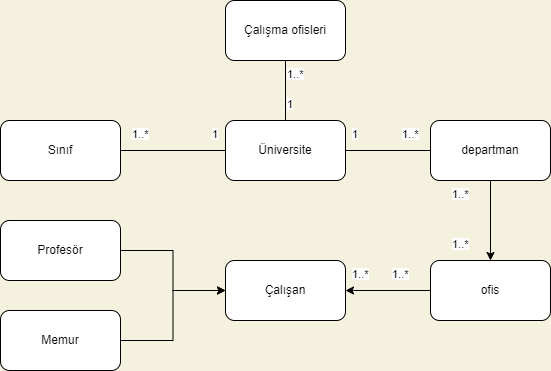

The diagram above was exported from draw.io. Its source (the exported page's mxGraphModel, read from the mxfile embedded in the PNG):
<mxGraphModel dx="724" dy="379" grid="1" gridSize="10" guides="1" tooltips="1" connect="1" arrows="1" fold="1" page="1" pageScale="1" pageWidth="827" pageHeight="1169" background="#F4F1DE" math="0" shadow="0">
  <root>
    <mxCell id="0" />
    <mxCell id="1" parent="0" />
    <mxCell id="N_HeCaArG3yh-PkzPcsj-1" value="Üniversite" style="rounded=1;whiteSpace=wrap;html=1;" parent="1" vertex="1">
      <mxGeometry x="335" y="260" width="120" height="60" as="geometry" />
    </mxCell>
    <mxCell id="N_HeCaArG3yh-PkzPcsj-3" value="Çalışma ofisleri" style="rounded=1;whiteSpace=wrap;html=1;" parent="1" vertex="1">
      <mxGeometry x="335" y="140" width="120" height="60" as="geometry" />
    </mxCell>
    <mxCell id="N_HeCaArG3yh-PkzPcsj-7" value="" style="edgeStyle=orthogonalEdgeStyle;rounded=0;orthogonalLoop=1;jettySize=auto;html=1;" parent="1" source="N_HeCaArG3yh-PkzPcsj-4" target="N_HeCaArG3yh-PkzPcsj-6" edge="1">
      <mxGeometry relative="1" as="geometry" />
    </mxCell>
    <mxCell id="N_HeCaArG3yh-PkzPcsj-4" value="departman" style="rounded=1;whiteSpace=wrap;html=1;" parent="1" vertex="1">
      <mxGeometry x="540" y="260" width="120" height="60" as="geometry" />
    </mxCell>
    <mxCell id="N_HeCaArG3yh-PkzPcsj-5" value="Sınıf" style="rounded=1;whiteSpace=wrap;html=1;" parent="1" vertex="1">
      <mxGeometry x="110" y="260" width="120" height="60" as="geometry" />
    </mxCell>
    <mxCell id="N_HeCaArG3yh-PkzPcsj-9" value="" style="edgeStyle=orthogonalEdgeStyle;rounded=0;orthogonalLoop=1;jettySize=auto;html=1;" parent="1" source="N_HeCaArG3yh-PkzPcsj-6" target="N_HeCaArG3yh-PkzPcsj-8" edge="1">
      <mxGeometry relative="1" as="geometry" />
    </mxCell>
    <mxCell id="N_HeCaArG3yh-PkzPcsj-6" value="ofis" style="whiteSpace=wrap;html=1;rounded=1;" parent="1" vertex="1">
      <mxGeometry x="540" y="400" width="120" height="60" as="geometry" />
    </mxCell>
    <mxCell id="N_HeCaArG3yh-PkzPcsj-8" value="Çalışan" style="whiteSpace=wrap;html=1;rounded=1;" parent="1" vertex="1">
      <mxGeometry x="335" y="400" width="120" height="60" as="geometry" />
    </mxCell>
    <mxCell id="8OhJAhB42PDbP1T_9shj-19" value="" style="edgeStyle=orthogonalEdgeStyle;rounded=0;orthogonalLoop=1;jettySize=auto;html=1;" edge="1" parent="1" source="N_HeCaArG3yh-PkzPcsj-10" target="N_HeCaArG3yh-PkzPcsj-8">
      <mxGeometry relative="1" as="geometry" />
    </mxCell>
    <mxCell id="N_HeCaArG3yh-PkzPcsj-10" value="Profesör" style="whiteSpace=wrap;html=1;rounded=1;" parent="1" vertex="1">
      <mxGeometry x="110" y="360" width="120" height="60" as="geometry" />
    </mxCell>
    <mxCell id="8OhJAhB42PDbP1T_9shj-20" value="" style="edgeStyle=orthogonalEdgeStyle;rounded=0;orthogonalLoop=1;jettySize=auto;html=1;" edge="1" parent="1" source="N_HeCaArG3yh-PkzPcsj-12" target="N_HeCaArG3yh-PkzPcsj-8">
      <mxGeometry relative="1" as="geometry" />
    </mxCell>
    <mxCell id="N_HeCaArG3yh-PkzPcsj-12" value="Memur" style="whiteSpace=wrap;html=1;rounded=1;" parent="1" vertex="1">
      <mxGeometry x="110" y="450" width="120" height="60" as="geometry" />
    </mxCell>
    <mxCell id="N_HeCaArG3yh-PkzPcsj-24" value="" style="endArrow=none;html=1;edgeStyle=orthogonalEdgeStyle;rounded=0;entryX=0.5;entryY=1;entryDx=0;entryDy=0;exitX=0.5;exitY=0;exitDx=0;exitDy=0;" parent="1" source="N_HeCaArG3yh-PkzPcsj-1" target="N_HeCaArG3yh-PkzPcsj-3" edge="1">
      <mxGeometry relative="1" as="geometry">
        <mxPoint x="410" y="270" as="sourcePoint" />
        <mxPoint x="570" y="270" as="targetPoint" />
      </mxGeometry>
    </mxCell>
    <mxCell id="N_HeCaArG3yh-PkzPcsj-27" value="" style="endArrow=none;html=1;edgeStyle=orthogonalEdgeStyle;rounded=0;exitX=0;exitY=0.5;exitDx=0;exitDy=0;" parent="1" source="N_HeCaArG3yh-PkzPcsj-1" target="N_HeCaArG3yh-PkzPcsj-5" edge="1">
      <mxGeometry relative="1" as="geometry">
        <mxPoint x="320" y="290" as="sourcePoint" />
        <mxPoint x="262" y="290" as="targetPoint" />
        <Array as="points" />
      </mxGeometry>
    </mxCell>
    <mxCell id="N_HeCaArG3yh-PkzPcsj-29" value="" style="endArrow=none;html=1;edgeStyle=orthogonalEdgeStyle;rounded=0;entryX=0;entryY=0.5;entryDx=0;entryDy=0;" parent="1" source="N_HeCaArG3yh-PkzPcsj-1" target="N_HeCaArG3yh-PkzPcsj-4" edge="1">
      <mxGeometry relative="1" as="geometry">
        <mxPoint x="450" y="289.71000000000004" as="sourcePoint" />
        <mxPoint x="530" y="289.71000000000004" as="targetPoint" />
      </mxGeometry>
    </mxCell>
    <mxCell id="N_HeCaArG3yh-PkzPcsj-32" value="&lt;span style=&quot;color: rgb(0, 0, 0); font-family: Helvetica; font-size: 11px; font-style: normal; font-variant-ligatures: normal; font-variant-caps: normal; font-weight: 400; letter-spacing: normal; orphans: 2; text-align: left; text-indent: 0px; text-transform: none; widows: 2; word-spacing: 0px; -webkit-text-stroke-width: 0px; background-color: rgb(255, 255, 255); text-decoration-thickness: initial; text-decoration-style: initial; text-decoration-color: initial; float: none; display: inline !important;&quot;&gt;1&lt;/span&gt;" style="text;whiteSpace=wrap;html=1;" parent="1" vertex="1">
      <mxGeometry x="460" y="260" width="10" height="10" as="geometry" />
    </mxCell>
    <mxCell id="N_HeCaArG3yh-PkzPcsj-33" value="&lt;span style=&quot;color: rgb(0, 0, 0); font-family: Helvetica; font-size: 11px; font-style: normal; font-variant-ligatures: normal; font-variant-caps: normal; font-weight: 400; letter-spacing: normal; orphans: 2; text-align: left; text-indent: 0px; text-transform: none; widows: 2; word-spacing: 0px; -webkit-text-stroke-width: 0px; background-color: rgb(255, 255, 255); text-decoration-thickness: initial; text-decoration-style: initial; text-decoration-color: initial; float: none; display: inline !important;&quot;&gt;1&lt;/span&gt;" style="text;whiteSpace=wrap;html=1;" parent="1" vertex="1">
      <mxGeometry x="395" y="230" width="10" height="30" as="geometry" />
    </mxCell>
    <mxCell id="N_HeCaArG3yh-PkzPcsj-34" value="&lt;span style=&quot;color: rgb(0, 0, 0); font-family: Helvetica; font-size: 11px; font-style: normal; font-variant-ligatures: normal; font-variant-caps: normal; font-weight: 400; letter-spacing: normal; orphans: 2; text-align: left; text-indent: 0px; text-transform: none; widows: 2; word-spacing: 0px; -webkit-text-stroke-width: 0px; background-color: rgb(255, 255, 255); text-decoration-thickness: initial; text-decoration-style: initial; text-decoration-color: initial; float: none; display: inline !important;&quot;&gt;1&lt;/span&gt;" style="text;whiteSpace=wrap;html=1;" parent="1" vertex="1">
      <mxGeometry x="320" y="260" width="10" height="10" as="geometry" />
    </mxCell>
    <mxCell id="N_HeCaArG3yh-PkzPcsj-36" value="&lt;span style=&quot;color: rgb(0, 0, 0); font-family: Helvetica; font-size: 11px; font-style: normal; font-variant-ligatures: normal; font-variant-caps: normal; font-weight: 400; letter-spacing: normal; orphans: 2; text-align: left; text-indent: 0px; text-transform: none; widows: 2; word-spacing: 0px; -webkit-text-stroke-width: 0px; background-color: rgb(255, 255, 255); text-decoration-thickness: initial; text-decoration-style: initial; text-decoration-color: initial; float: none; display: inline !important;&quot;&gt;1..*&lt;/span&gt;" style="text;whiteSpace=wrap;html=1;" parent="1" vertex="1">
      <mxGeometry x="240" y="260" width="20" height="20" as="geometry" />
    </mxCell>
    <mxCell id="N_HeCaArG3yh-PkzPcsj-38" value="&lt;span style=&quot;color: rgb(0, 0, 0); font-family: Helvetica; font-size: 11px; font-style: normal; font-variant-ligatures: normal; font-variant-caps: normal; font-weight: 400; letter-spacing: normal; orphans: 2; text-align: left; text-indent: 0px; text-transform: none; widows: 2; word-spacing: 0px; -webkit-text-stroke-width: 0px; background-color: rgb(255, 255, 255); text-decoration-thickness: initial; text-decoration-style: initial; text-decoration-color: initial; float: none; display: inline !important;&quot;&gt;1..*&lt;/span&gt;" style="text;whiteSpace=wrap;html=1;" parent="1" vertex="1">
      <mxGeometry x="510" y="260" width="20" height="20" as="geometry" />
    </mxCell>
    <mxCell id="8OhJAhB42PDbP1T_9shj-9" value="&lt;span style=&quot;color: rgb(0, 0, 0); font-family: Helvetica; font-size: 11px; font-style: normal; font-variant-ligatures: normal; font-variant-caps: normal; font-weight: 400; letter-spacing: normal; orphans: 2; text-align: left; text-indent: 0px; text-transform: none; widows: 2; word-spacing: 0px; -webkit-text-stroke-width: 0px; background-color: rgb(255, 255, 255); text-decoration-thickness: initial; text-decoration-style: initial; text-decoration-color: initial; float: none; display: inline !important;&quot;&gt;1..*&lt;/span&gt;" style="text;whiteSpace=wrap;html=1;" vertex="1" parent="1">
      <mxGeometry x="460" y="400" width="20" height="20" as="geometry" />
    </mxCell>
    <mxCell id="8OhJAhB42PDbP1T_9shj-10" value="&lt;span style=&quot;color: rgb(0, 0, 0); font-family: Helvetica; font-size: 11px; font-style: normal; font-variant-ligatures: normal; font-variant-caps: normal; font-weight: 400; letter-spacing: normal; orphans: 2; text-align: left; text-indent: 0px; text-transform: none; widows: 2; word-spacing: 0px; -webkit-text-stroke-width: 0px; background-color: rgb(255, 255, 255); text-decoration-thickness: initial; text-decoration-style: initial; text-decoration-color: initial; float: none; display: inline !important;&quot;&gt;1..*&lt;/span&gt;" style="text;whiteSpace=wrap;html=1;" vertex="1" parent="1">
      <mxGeometry x="560" y="320" width="20" height="20" as="geometry" />
    </mxCell>
    <mxCell id="8OhJAhB42PDbP1T_9shj-11" value="&lt;span style=&quot;color: rgb(0, 0, 0); font-family: Helvetica; font-size: 11px; font-style: normal; font-variant-ligatures: normal; font-variant-caps: normal; font-weight: 400; letter-spacing: normal; orphans: 2; text-align: left; text-indent: 0px; text-transform: none; widows: 2; word-spacing: 0px; -webkit-text-stroke-width: 0px; background-color: rgb(255, 255, 255); text-decoration-thickness: initial; text-decoration-style: initial; text-decoration-color: initial; float: none; display: inline !important;&quot;&gt;1..*&lt;/span&gt;" style="text;whiteSpace=wrap;html=1;" vertex="1" parent="1">
      <mxGeometry x="560" y="370" width="20" height="20" as="geometry" />
    </mxCell>
    <mxCell id="8OhJAhB42PDbP1T_9shj-12" value="&lt;span style=&quot;color: rgb(0, 0, 0); font-family: Helvetica; font-size: 11px; font-style: normal; font-variant-ligatures: normal; font-variant-caps: normal; font-weight: 400; letter-spacing: normal; orphans: 2; text-align: left; text-indent: 0px; text-transform: none; widows: 2; word-spacing: 0px; -webkit-text-stroke-width: 0px; background-color: rgb(255, 255, 255); text-decoration-thickness: initial; text-decoration-style: initial; text-decoration-color: initial; float: none; display: inline !important;&quot;&gt;1..*&lt;/span&gt;" style="text;whiteSpace=wrap;html=1;" vertex="1" parent="1">
      <mxGeometry x="500" y="400" width="20" height="20" as="geometry" />
    </mxCell>
    <mxCell id="8OhJAhB42PDbP1T_9shj-16" value="&lt;span style=&quot;color: rgb(0, 0, 0); font-family: Helvetica; font-size: 11px; font-style: normal; font-variant-ligatures: normal; font-variant-caps: normal; font-weight: 400; letter-spacing: normal; orphans: 2; text-align: left; text-indent: 0px; text-transform: none; widows: 2; word-spacing: 0px; -webkit-text-stroke-width: 0px; background-color: rgb(255, 255, 255); text-decoration-thickness: initial; text-decoration-style: initial; text-decoration-color: initial; float: none; display: inline !important;&quot;&gt;1..*&lt;/span&gt;" style="text;whiteSpace=wrap;html=1;" vertex="1" parent="1">
      <mxGeometry x="395" y="200" width="20" height="20" as="geometry" />
    </mxCell>
  </root>
</mxGraphModel>